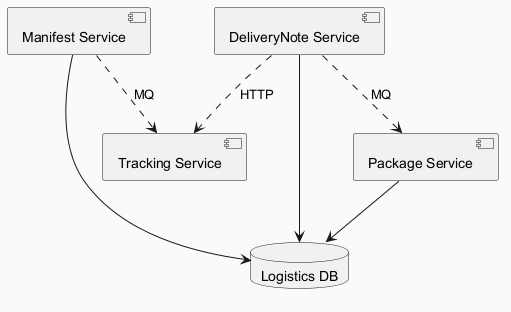

The diagram above was rendered by PlantUML. Its source (embedded in the PNG):
@startuml
skinparam backgroundColor #FAFAFA
skinparam classBackgroundColor #FFF3E0
skinparam classBorderColor #E65100
component "Manifest Service" as C_ManifestService
component "Package Service" as C_PackageService
component "Tracking Service" as C_TrackingService
component "DeliveryNote Service" as C_DeliveryNoteService
database "Logistics DB" as DB_logistics
C_ManifestService --> DB_logistics
C_PackageService --> DB_logistics
C_DeliveryNoteService --> DB_logistics
C_DeliveryNoteService ..> C_TrackingService : HTTP
C_ManifestService ..> C_TrackingService : MQ
C_DeliveryNoteService ..> C_PackageService : MQ
@enduml